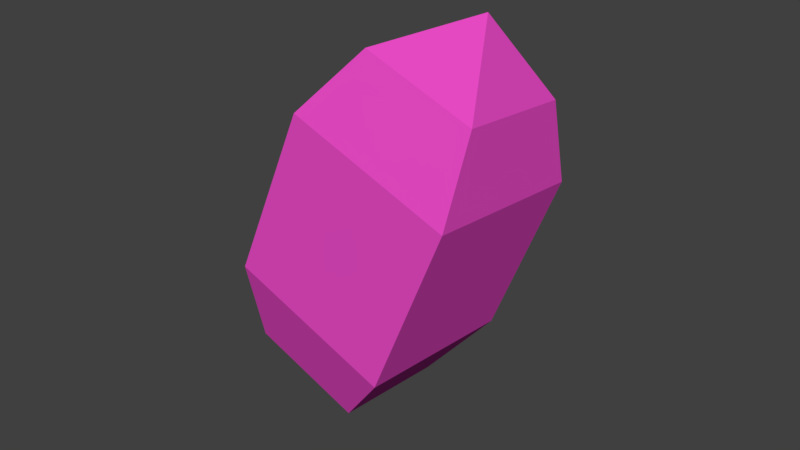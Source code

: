 # Source: Zauberkristall.blend  (saved by Blender 2.79.0; exported with 4.5.12 LTS)
import bpy
from mathutils import Matrix  # noqa: F401  (used for matrix-valued properties, if any)

bpy.ops.wm.read_factory_settings(use_empty=True)
scene = bpy.context.scene
scene.name = 'Scene'

# ---- collections
col_collection_1 = bpy.data.collections.new('Collection 1'); scene.collection.children.link(col_collection_1)

# ---- materials (node trees are filled in below, after node groups)
mat_material_020 = bpy.data.materials.new('Material.020')
mat_material_020.alpha_threshold = 0.0
mat_material_020.use_transparent_shadow = False
mat_material_020.diffuse_color = (0.8, 0.06879, 0.5523, 1.0)
mat_material_020.roughness = 0.5

# ---- material node trees

# ---- world
world_world = bpy.data.worlds.new('World'); scene.world = world_world
world_world.color = (0.05088, 0.05088, 0.05088)
world_world.use_sun_shadow = False
world_world.sun_shadow_jitter_overblur = 0.0
world_world.cycles.sampling_method = 'MANUAL'

# ---- meshes
me_cube = bpy.data.meshes.new('Cube')
me_cube.from_pydata([(-1.0, -1.0, -1.0), (-1.0, -1.0, 1.0), (-1.0, 1.0, -1.0), (-1.0, 1.0, 1.0), (1.0, -1.0, -1.0), (1.0, -1.0, 1.0), (1.0, 1.0, -1.0), (1.0, 1.0, 1.0), (-0.6825, 0.6825, -1.881), (-0.6825, -0.6825, -1.881), (-0.6825, -0.6825, 1.881), (-0.6825, 0.6825, 1.881), (0.6825, 0.6825, -1.881), (0.6825, 0.6825, 1.881), (0.6825, -0.6825, -1.881), (0.6825, -0.6825, 1.881), (0.0, 0.0, -2.56), (0.0, 0.0, -2.56), (0.0, 0.0, 2.56), (0.0, 0.0, 2.56), (0.0, 0.0, -2.56), (0.0, 0.0, 2.56), (0.0, 0.0, -2.56), (0.0, 0.0, 2.56)], [], [(0, 1, 3, 2), (2, 3, 7, 6), (6, 7, 5, 4), (4, 5, 1, 0), (3, 1, 10, 11), (2, 6, 12, 8), (11, 10, 18, 19), (13, 11, 19, 21), (1, 5, 15, 10), (0, 2, 8, 9), (6, 4, 14, 12), (7, 3, 11, 13), (4, 0, 9, 14), (5, 7, 13, 15), (16, 20, 22, 17), (21, 19, 18, 23), (14, 9, 17, 22), (12, 14, 22, 20), (8, 12, 20, 16), (9, 8, 16, 17), (10, 15, 23, 18), (15, 13, 21, 23)])
me_cube.materials.append(mat_material_020)
me_cube.use_remesh_preserve_volume = False
me_cube.use_remesh_preserve_attributes = False
me_cube.use_mirror_vertex_groups = False
me_cube.update()

# ---- objects
ob_cube = bpy.data.objects.new('Cube', me_cube)

# ---- transforms, parenting, visibility, modifiers, constraints
ob_cube.location = (0.0, 0.0, 0.0)
ob_cube.rotation_euler = (-0.0922, 0.3485, -6.317)
ob_cube.scale = (0.2602, 0.2602, 0.2602)
ob_cube.lineart.crease_threshold = 0.0

# ---- collection membership
col_collection_1.objects.link(ob_cube)

# ---- scene / render settings (as saved in the file)
scene.frame_start = 1; scene.frame_end = 120; scene.frame_set(67)
scene.render.engine = 'BLENDER_EEVEE_NEXT'
scene.render.resolution_percentage = 50
scene.render.dither_intensity = 0.0
scene.cycles.use_denoising = False
scene.cycles.samples = 128
scene.cycles.sampling_pattern = 'TABULATED_SOBOL'
scene.cycles.use_adaptive_sampling = False
scene.cycles.use_light_tree = False
scene.cycles.blur_glossy = 0.0
scene.cycles.sample_clamp_indirect = 0.0
scene.view_settings.view_transform = 'Standard'
bpy.context.view_layer.update()

# ---- added for rendering (the .blend has no active camera and no usable light): camera, sun
cam_auto = bpy.data.cameras.new('AutoCamera')
cam_auto.lens = 50.0
cam_auto.sensor_width = 36.0
cam_auto.clip_end = 1000.0
ob_auto_camera = bpy.data.objects.new('AutoCamera', cam_auto)
scene.collection.objects.link(ob_auto_camera)
ob_auto_camera.location = (1.72275, -2.0673, 1.3782)
ob_auto_camera.rotation_euler = (1.09748, -7.21219e-08, 0.694738)
scene.camera = ob_auto_camera
light_auto_sun = bpy.data.lights.new('AutoSun', 'SUN')
light_auto_sun.energy = 3.0
light_auto_sun.angle = 0.0523599
ob_auto_sun = bpy.data.objects.new('AutoSun', light_auto_sun)
scene.collection.objects.link(ob_auto_sun)
ob_auto_sun.rotation_euler = (0.872665, 0.174533, 0.523599)
bpy.context.view_layer.update()
